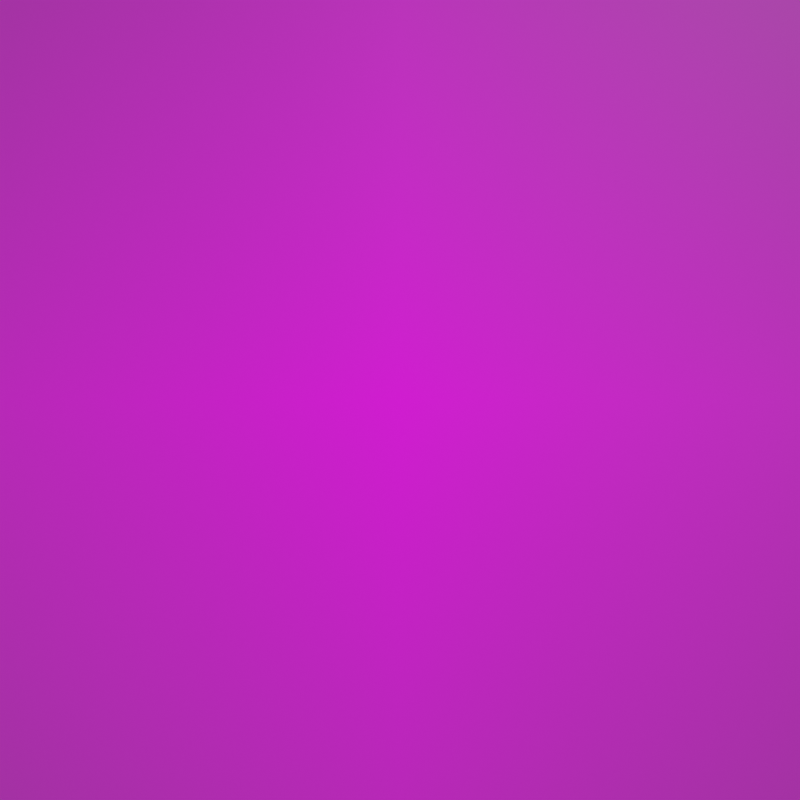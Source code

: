 # Source: ninjaDwarfActual.blend  (saved by Blender 5.2.44; exported with 4.5.12 LTS)
import bpy
from mathutils import Matrix  # noqa: F401  (used for matrix-valued properties, if any)

bpy.ops.wm.read_factory_settings(use_empty=True)
scene = bpy.context.scene
scene.name = 'Scene'

# ---- collections
col_collection = bpy.data.collections.new('Collection'); scene.collection.children.link(col_collection)
col_camera = bpy.data.collections.new('Camera'); scene.collection.children.link(col_camera)

# ---- images (referenced by path relative to the original .blend; pixels are not part of the script)
import os
ASSET_DIR = os.environ.get("B2B_ASSET_DIR", "")  # directory of the original .blend (textures are referenced by path, not embedded)
HERE = os.path.dirname(os.path.abspath(__file__))  # packed textures are extracted next to this script under _unpacked/

def load_image(name, relpath, width, height, colorspace="sRGB"):
    """Load a texture the original file referenced (path relative to the .blend, or extracted next to this script)."""
    p = next((c for c in (os.path.join(HERE, relpath), os.path.join(ASSET_DIR, relpath)) if relpath and os.path.exists(c)), "")
    if p:
        img = bpy.data.images.load(p, check_existing=True)
        img.name = name
    else:  # same state as the original file: an image datablock whose file is absent (Cycles renders it pink)
        img = bpy.data.images.new(name, width, height)
        img.source = "FILE"
        img.filepath = "//" + (relpath or name)
    img.colorspace_settings.name = colorspace
    return img
img_plaingreyrocs_png = load_image('plaingreyrocs.png', 'plaingreyrocs.png', 1024, 1024, 'sRGB')

# ---- materials (node trees are filled in below, after node groups)
mat_solid_stroke = bpy.data.materials.new('Solid Stroke')
mat_solid_stroke.use_backface_culling_lightprobe_volume = False
mat_solid_stroke.roughness = 0.5
mat_squares_stroke = bpy.data.materials.new('Squares Stroke')
mat_squares_stroke.use_backface_culling_lightprobe_volume = False
mat_squares_stroke.roughness = 0.5
mat_solid_fill = bpy.data.materials.new('Solid Fill')
mat_solid_fill.use_backface_culling_lightprobe_volume = False
mat_solid_fill.roughness = 0.5
mat_dots_stroke = bpy.data.materials.new('Dots Stroke')
mat_dots_stroke.use_backface_culling_lightprobe_volume = False
mat_dots_stroke.roughness = 0.5
mat_ink_pen_rough = bpy.data.materials.new('Ink Pen Rough')
mat_basic = bpy.data.materials.new('basic')
mat_beard = bpy.data.materials.new('beard')
mat_bandana = bpy.data.materials.new('bandana')
mat_beard2 = bpy.data.materials.new('beard2')
mat_shaded_beard = bpy.data.materials.new('shaded beard')
mat_shaded_beard_light = bpy.data.materials.new('shaded beard light')
mat_details = bpy.data.materials.new('details')
mat_pickaxe = bpy.data.materials.new('pickaxe')
mat_pickaxe_silver = bpy.data.materials.new('pickaxe silver')
mat_pickaxe_silver_dark = bpy.data.materials.new('pickaxe silver dark')
mat_skin_shadow = bpy.data.materials.new('skin shadow')
mat_cloths = bpy.data.materials.new('cloths')
mat_cloths_dark = bpy.data.materials.new('cloths dark')
mat_plaingreyrocs = bpy.data.materials.new('plaingreyrocs')

# ---- material node trees
mat_solid_stroke.use_nodes = True; mat_solid_stroke.node_tree.nodes.clear()
_N = mat_solid_stroke.node_tree.nodes; _L = mat_solid_stroke.node_tree.links
n0 = _N.new('NodeFrame'); n0.name = 'Frame'; n0.location = (0, 0)
n0.label = 'Versioning: Use Nodes was removed'
n0.width = 150
n1 = _N.new('ShaderNodeOutputMaterial'); n1.name = 'Material Output'; n1.location = (200, 100)
n1.target = 'EEVEE'
n2 = _N.new('ShaderNodeBsdfPrincipled'); n2.name = 'Principled BSDF'; n2.location = (-200, 100)
n2.inputs[10].default_value = 0.005
n3 = _N.new('ShaderNodeOutputMaterial'); n3.name = 'Material Output.001'; n3.location = (200, 100)
n3.target = 'CYCLES'
n4 = _N.new('ShaderNodeBsdfDiffuse'); n4.name = 'Diffuse BSDF'; n4.location = (0, 0)
n1.parent = n0
n2.parent = n0
n3.parent = n0
n4.parent = n0
_L.new(n2.outputs[0], n1.inputs[0])
_L.new(n4.outputs[0], n3.inputs[0])
n1.is_active_output = True
mat_squares_stroke.use_nodes = True; mat_squares_stroke.node_tree.nodes.clear()
_N = mat_squares_stroke.node_tree.nodes; _L = mat_squares_stroke.node_tree.links
n0 = _N.new('NodeFrame'); n0.name = 'Frame'; n0.location = (0, 0)
n0.label = 'Versioning: Use Nodes was removed'
n0.width = 150
n1 = _N.new('ShaderNodeOutputMaterial'); n1.name = 'Material Output'; n1.location = (200, 100)
n1.target = 'EEVEE'
n2 = _N.new('ShaderNodeBsdfPrincipled'); n2.name = 'Principled BSDF'; n2.location = (-200, 100)
n2.inputs[10].default_value = 0.005
n3 = _N.new('ShaderNodeOutputMaterial'); n3.name = 'Material Output.001'; n3.location = (200, 100)
n3.target = 'CYCLES'
n4 = _N.new('ShaderNodeBsdfDiffuse'); n4.name = 'Diffuse BSDF'; n4.location = (0, 0)
n1.parent = n0
n2.parent = n0
n3.parent = n0
n4.parent = n0
_L.new(n2.outputs[0], n1.inputs[0])
_L.new(n4.outputs[0], n3.inputs[0])
n1.is_active_output = True
mat_solid_fill.use_nodes = True; mat_solid_fill.node_tree.nodes.clear()
_N = mat_solid_fill.node_tree.nodes; _L = mat_solid_fill.node_tree.links
n0 = _N.new('NodeFrame'); n0.name = 'Frame'; n0.location = (0, 0)
n0.label = 'Versioning: Use Nodes was removed'
n0.width = 150
n1 = _N.new('ShaderNodeOutputMaterial'); n1.name = 'Material Output'; n1.location = (200, 100)
n1.target = 'EEVEE'
n2 = _N.new('ShaderNodeBsdfPrincipled'); n2.name = 'Principled BSDF'; n2.location = (-200, 100)
n2.inputs[10].default_value = 0.005
n3 = _N.new('ShaderNodeOutputMaterial'); n3.name = 'Material Output.001'; n3.location = (200, 100)
n3.target = 'CYCLES'
n4 = _N.new('ShaderNodeBsdfDiffuse'); n4.name = 'Diffuse BSDF'; n4.location = (0, 0)
n1.parent = n0
n2.parent = n0
n3.parent = n0
n4.parent = n0
_L.new(n2.outputs[0], n1.inputs[0])
_L.new(n4.outputs[0], n3.inputs[0])
n1.is_active_output = True
mat_dots_stroke.use_nodes = True; mat_dots_stroke.node_tree.nodes.clear()
_N = mat_dots_stroke.node_tree.nodes; _L = mat_dots_stroke.node_tree.links
n0 = _N.new('ShaderNodeOutputMaterial'); n0.name = 'Material Output'; n0.location = (200, 100)
n1 = _N.new('ShaderNodeBsdfPrincipled'); n1.name = 'Principled BSDF'; n1.location = (-200, 100)
n1.inputs[10].default_value = 0.005
_L.new(n1.outputs[0], n0.inputs[0])
n0.is_active_output = True
mat_ink_pen_rough.use_nodes = True; mat_ink_pen_rough.node_tree.nodes.clear()
_N = mat_ink_pen_rough.node_tree.nodes; _L = mat_ink_pen_rough.node_tree.links
n0 = _N.new('ShaderNodeBsdfPrincipled'); n0.name = 'Principled BSDF'; n0.location = (-200, 100)
n1 = _N.new('ShaderNodeOutputMaterial'); n1.name = 'Material Output'; n1.location = (200, 100)
_L.new(n0.outputs[0], n1.inputs[0])
n1.is_active_output = True
mat_basic.use_nodes = True; mat_basic.node_tree.nodes.clear()
_N = mat_basic.node_tree.nodes; _L = mat_basic.node_tree.links
n0 = _N.new('ShaderNodeBsdfPrincipled'); n0.name = 'Principled BSDF'; n0.location = (-200, 100)
n0.inputs[10].default_value = 0.005
n1 = _N.new('ShaderNodeOutputMaterial'); n1.name = 'Material Output'; n1.location = (200, 100)
_L.new(n0.outputs[0], n1.inputs[0])
n1.is_active_output = True
mat_beard.use_nodes = True; mat_beard.node_tree.nodes.clear()
_N = mat_beard.node_tree.nodes; _L = mat_beard.node_tree.links
n0 = _N.new('ShaderNodeBsdfPrincipled'); n0.name = 'Principled BSDF'; n0.location = (-200, 100)
n0.inputs[10].default_value = 0.005
n1 = _N.new('ShaderNodeOutputMaterial'); n1.name = 'Material Output'; n1.location = (200, 100)
_L.new(n0.outputs[0], n1.inputs[0])
n1.is_active_output = True
mat_bandana.use_nodes = True; mat_bandana.node_tree.nodes.clear()
_N = mat_bandana.node_tree.nodes; _L = mat_bandana.node_tree.links
n0 = _N.new('ShaderNodeBsdfPrincipled'); n0.name = 'Principled BSDF'; n0.location = (-200, 100)
n0.inputs[10].default_value = 0.005
n1 = _N.new('ShaderNodeOutputMaterial'); n1.name = 'Material Output'; n1.location = (200, 100)
_L.new(n0.outputs[0], n1.inputs[0])
n1.is_active_output = True
mat_beard2.use_nodes = True; mat_beard2.node_tree.nodes.clear()
_N = mat_beard2.node_tree.nodes; _L = mat_beard2.node_tree.links
n0 = _N.new('ShaderNodeBsdfPrincipled'); n0.name = 'Principled BSDF'; n0.location = (-200, 100)
n0.inputs[10].default_value = 0.005
n1 = _N.new('ShaderNodeOutputMaterial'); n1.name = 'Material Output'; n1.location = (200, 100)
_L.new(n0.outputs[0], n1.inputs[0])
n1.is_active_output = True
mat_shaded_beard.use_nodes = True; mat_shaded_beard.node_tree.nodes.clear()
_N = mat_shaded_beard.node_tree.nodes; _L = mat_shaded_beard.node_tree.links
n0 = _N.new('ShaderNodeBsdfPrincipled'); n0.name = 'Principled BSDF'; n0.location = (-200, 100)
n0.inputs[10].default_value = 0.005
n1 = _N.new('ShaderNodeOutputMaterial'); n1.name = 'Material Output'; n1.location = (200, 100)
_L.new(n0.outputs[0], n1.inputs[0])
n1.is_active_output = True
mat_shaded_beard_light.use_nodes = True; mat_shaded_beard_light.node_tree.nodes.clear()
_N = mat_shaded_beard_light.node_tree.nodes; _L = mat_shaded_beard_light.node_tree.links
n0 = _N.new('ShaderNodeBsdfPrincipled'); n0.name = 'Principled BSDF'; n0.location = (-200, 100)
n0.inputs[10].default_value = 0.005
n1 = _N.new('ShaderNodeOutputMaterial'); n1.name = 'Material Output'; n1.location = (200, 100)
_L.new(n0.outputs[0], n1.inputs[0])
n1.is_active_output = True
mat_details.use_nodes = True; mat_details.node_tree.nodes.clear()
_N = mat_details.node_tree.nodes; _L = mat_details.node_tree.links
n0 = _N.new('ShaderNodeBsdfPrincipled'); n0.name = 'Principled BSDF'; n0.location = (-200, 100)
n0.inputs[10].default_value = 0.005
n1 = _N.new('ShaderNodeOutputMaterial'); n1.name = 'Material Output'; n1.location = (200, 100)
_L.new(n0.outputs[0], n1.inputs[0])
n1.is_active_output = True
mat_pickaxe.use_nodes = True; mat_pickaxe.node_tree.nodes.clear()
_N = mat_pickaxe.node_tree.nodes; _L = mat_pickaxe.node_tree.links
n0 = _N.new('ShaderNodeBsdfPrincipled'); n0.name = 'Principled BSDF'; n0.location = (-200, 100)
n0.inputs[10].default_value = 0.005
n1 = _N.new('ShaderNodeOutputMaterial'); n1.name = 'Material Output'; n1.location = (200, 100)
_L.new(n0.outputs[0], n1.inputs[0])
n1.is_active_output = True
mat_pickaxe_silver.use_nodes = True; mat_pickaxe_silver.node_tree.nodes.clear()
_N = mat_pickaxe_silver.node_tree.nodes; _L = mat_pickaxe_silver.node_tree.links
n0 = _N.new('ShaderNodeBsdfPrincipled'); n0.name = 'Principled BSDF'; n0.location = (-200, 100)
n0.inputs[10].default_value = 0.005
n1 = _N.new('ShaderNodeOutputMaterial'); n1.name = 'Material Output'; n1.location = (200, 100)
_L.new(n0.outputs[0], n1.inputs[0])
n1.is_active_output = True
mat_pickaxe_silver_dark.use_nodes = True; mat_pickaxe_silver_dark.node_tree.nodes.clear()
_N = mat_pickaxe_silver_dark.node_tree.nodes; _L = mat_pickaxe_silver_dark.node_tree.links
n0 = _N.new('ShaderNodeBsdfPrincipled'); n0.name = 'Principled BSDF'; n0.location = (-200, 100)
n0.inputs[10].default_value = 0.005
n1 = _N.new('ShaderNodeOutputMaterial'); n1.name = 'Material Output'; n1.location = (200, 100)
_L.new(n0.outputs[0], n1.inputs[0])
n1.is_active_output = True
mat_skin_shadow.use_nodes = True; mat_skin_shadow.node_tree.nodes.clear()
_N = mat_skin_shadow.node_tree.nodes; _L = mat_skin_shadow.node_tree.links
n0 = _N.new('ShaderNodeBsdfPrincipled'); n0.name = 'Principled BSDF'; n0.location = (-200, 100)
n0.inputs[10].default_value = 0.005
n1 = _N.new('ShaderNodeOutputMaterial'); n1.name = 'Material Output'; n1.location = (200, 100)
_L.new(n0.outputs[0], n1.inputs[0])
n1.is_active_output = True
mat_cloths.use_nodes = True; mat_cloths.node_tree.nodes.clear()
_N = mat_cloths.node_tree.nodes; _L = mat_cloths.node_tree.links
n0 = _N.new('ShaderNodeBsdfPrincipled'); n0.name = 'Principled BSDF'; n0.location = (-200, 100)
n0.inputs[10].default_value = 0.005
n1 = _N.new('ShaderNodeOutputMaterial'); n1.name = 'Material Output'; n1.location = (200, 100)
_L.new(n0.outputs[0], n1.inputs[0])
n1.is_active_output = True
mat_cloths_dark.use_nodes = True; mat_cloths_dark.node_tree.nodes.clear()
_N = mat_cloths_dark.node_tree.nodes; _L = mat_cloths_dark.node_tree.links
n0 = _N.new('ShaderNodeBsdfPrincipled'); n0.name = 'Principled BSDF'; n0.location = (-200, 100)
n0.inputs[10].default_value = 0.005
n1 = _N.new('ShaderNodeOutputMaterial'); n1.name = 'Material Output'; n1.location = (200, 100)
_L.new(n0.outputs[0], n1.inputs[0])
n1.is_active_output = True
mat_plaingreyrocs.use_nodes = True; mat_plaingreyrocs.node_tree.nodes.clear()
_N = mat_plaingreyrocs.node_tree.nodes; _L = mat_plaingreyrocs.node_tree.links
n0 = _N.new('ShaderNodeOutputMaterial'); n0.name = 'Material Output'; n0.location = (0, 0)
n1 = _N.new('ShaderNodeTexImage'); n1.name = 'Image Texture'; n1.location = (-400, 0)
n1.image = img_plaingreyrocs_png
n1.extension = 'CLIP'
n2 = _N.new('ShaderNodeBsdfPrincipled'); n2.name = 'Principled BSDF'; n2.location = (-200, 0)
n2.inputs[10].default_value = 0.005
_L.new(n1.outputs[0], n2.inputs[0])
_L.new(n1.outputs[1], n2.inputs[4])
_L.new(n2.outputs[0], n0.inputs[0])
n0.is_active_output = True

# ---- world
world_world = bpy.data.worlds.new('World'); scene.world = world_world
world_world.use_nodes = True; world_world.node_tree.nodes.clear()
_N = world_world.node_tree.nodes; _L = world_world.node_tree.links
n0 = _N.new('ShaderNodeOutputWorld'); n0.name = 'World Output'; n0.location = (200, 100)
n1 = _N.new('ShaderNodeBackground'); n1.name = 'Background'; n1.location = (-200, 100)
n1.inputs[0].default_value = (0.06174, 0.06161, 0.0611, 1.0)
_L.new(n1.outputs[0], n0.inputs[0])
n0.is_active_output = True
world_world.color = (0.9513, 0.9513, 0.9513)
world_world.sun_shadow_jitter_overblur = 0.0

# ---- cameras
cam_camera = bpy.data.cameras.new('Camera')
cam_camera.display_size = 2.0

# ---- meshes
me_plaingreyrocs = bpy.data.meshes.new('plaingreyrocs')
me_plaingreyrocs.from_pydata([(-0.5, -0.5, 0.0), (0.5, -0.5, 0.0), (-0.5, 0.5, 0.0), (0.5, 0.5, 0.0)], [], [(0, 1, 3, 2)])
_uv = me_plaingreyrocs.uv_layers.new(name='UVMap')
_uv.uv.foreach_set('vector', [0.0, 0.0, 1.0, 0.0, 1.0, 1.0, 0.0, 1.0])
me_plaingreyrocs.materials.append(mat_plaingreyrocs)
me_plaingreyrocs.update()

# ---- objects
ob_stroke = bpy.data.objects.new('Stroke', None)
ob_plaingreyrocs = bpy.data.objects.new('plaingreyrocs', me_plaingreyrocs)
ob_camera = bpy.data.objects.new('Camera', cam_camera)

# ---- transforms, parenting, visibility, modifiers, constraints
ob_stroke.location = (0.0, 0.0, 0.0)
ob_stroke.empty_display_size = 0.2
ob_stroke.empty_image_offset = (0.0, 0.0)
ob_stroke.empty_image_side = 'FRONT'
ob_stroke.lineart.crease_threshold = 0.0
ob_plaingreyrocs.location = (0.0, 0.0, 0.0)
ob_plaingreyrocs.rotation_euler = (1.571, 0.0, 0.0)
ob_plaingreyrocs.scale = (16.5, 16.5, 16.5)
ob_camera.location = (0.0, -12.0, 0.0)
ob_camera.rotation_euler = (1.571, -0.0, -0.0)
ob_camera.empty_image_side = 'FRONT'
ob_camera.lineart.crease_threshold = 0.0

# ---- collection membership
col_collection.objects.link(ob_stroke)
col_collection.objects.link(ob_plaingreyrocs)
col_camera.objects.link(ob_camera)

# ---- scene / render settings (as saved in the file)
scene.camera = ob_camera
scene.frame_start = 1; scene.frame_end = 6; scene.frame_set(1)
scene.render.engine = 'BLENDER_EEVEE_NEXT'
scene.render.resolution_x = 300
scene.render.resolution_y = 300
scene.render.fps = 8
scene.render.bake_bias = 0.0
scene.render.bake_samples = 0
scene.render.compositor_device = 'GPU'
scene.cycles.use_denoising = False
scene.cycles.samples = 128
scene.cycles.use_adaptive_sampling = False
scene.cycles.use_light_tree = False
scene.eevee.use_volume_custom_range = False
scene.eevee.fast_gi_thickness_near = 0.1
scene.eevee.fast_gi_thickness_far = 0.0
scene.eevee.ray_tracing_options.screen_trace_thickness = 0.1
scene.view_settings.view_transform = 'Standard'
bpy.context.view_layer.update()

# ---- added for rendering (the .blend has no usable light): sun
light_auto_sun = bpy.data.lights.new('AutoSun', 'SUN')
light_auto_sun.energy = 3.0
light_auto_sun.angle = 0.0523599
ob_auto_sun = bpy.data.objects.new('AutoSun', light_auto_sun)
scene.collection.objects.link(ob_auto_sun)
ob_auto_sun.rotation_euler = (0.872665, 0.174533, 0.523599)
bpy.context.view_layer.update()
